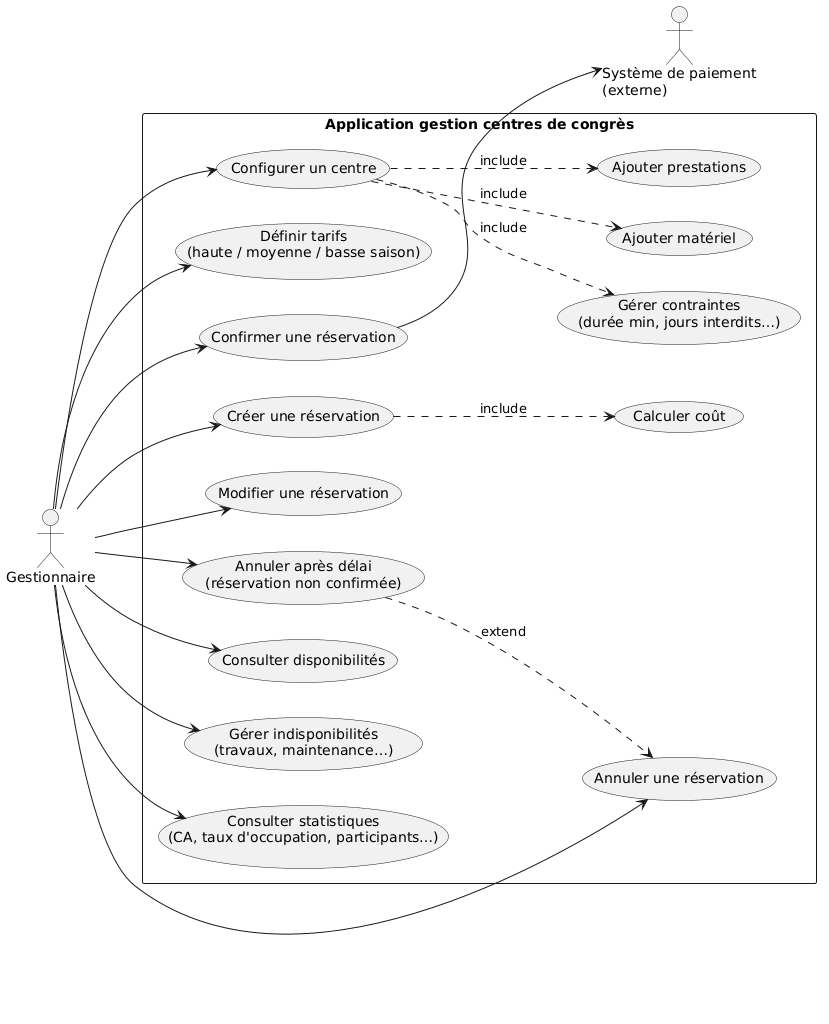

The diagram above was rendered by PlantUML. Its source (embedded in the PNG):
@startuml
left to right direction

actor "Gestionnaire" as G
actor "Système de paiement\n(externe)" as SP

rectangle "Application gestion centres de congrès" {

    usecase "Configurer un centre" as UC_Config
    usecase "Ajouter matériel" as UC_Mat
    usecase "Ajouter prestations" as UC_Prest
    usecase "Gérer contraintes\n(durée min, jours interdits…)" as UC_Contraintes
    usecase "Définir tarifs\n(haute / moyenne / basse saison)" as UC_Tarifs

    usecase "Créer une réservation" as UC_Creer
    usecase "Calculer coût" as UC_Cout
    usecase "Confirmer une réservation" as UC_Confirm
    usecase "Modifier une réservation" as UC_Modif
    usecase "Annuler une réservation" as UC_Annuler
    usecase "Annuler après délai\n(réservation non confirmée)" as UC_AnnulAuto

    usecase "Consulter disponibilités" as UC_Dispo
    usecase "Gérer indisponibilités\n(travaux, maintenance…)" as UC_Indispo

    usecase "Consulter statistiques\n(CA, taux d'occupation, participants…)" as UC_Stats

    ' Relations Gestionnaire
    G --> UC_Config
    G --> UC_Creer
    G --> UC_Confirm
    G --> UC_Modif
    G --> UC_Annuler
    G --> UC_Dispo
    G --> UC_Indispo
    G --> UC_Tarifs
    G --> UC_Stats

    ' include dans Configurer un centre
    UC_Config ..> UC_Mat         : «include»
    UC_Config ..> UC_Prest       : «include»
    UC_Config ..> UC_Contraintes : «include»

    ' include dans Créer une réservation
    UC_Creer ..> UC_Cout         : «include»

    ' extend : annulation après délai (cas exceptionnel)
    UC_AnnulAuto ..> UC_Annuler  : «extend»
    G --> UC_AnnulAuto

    ' Système de paiement externe
    UC_Confirm --> SP
}
@enduml